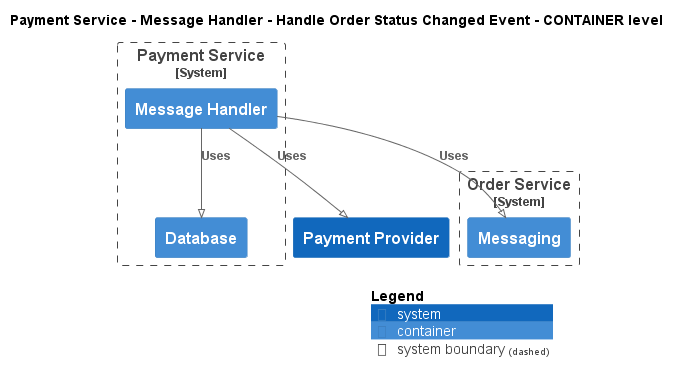

The diagram above was rendered by PlantUML. Its source (embedded in the PNG):
@startuml
!pragma layout smetana
!include ..\..\..\..\..\..\.c4s\C4_Container.puml

AddElementTag("state:new", $bgColor=green, $fontColor=#ffffff, $borderColor=green, $shadowing="False")
AddElementTag("state:changed", $bgColor=orange, $fontColor=#ffffff, $borderColor=orange, $shadowing="False")
AddElementTag("state:removed", $bgColor=red, $fontColor=#ffffff, $borderColor=red, $shadowing="False")

AddRelTag("state:new", $textColor=green, $lineColor=green)
AddRelTag("state:changed", $textColor=orange, $lineColor=orange)
AddRelTag("state:removed", $textColor=red, $lineColor=red)

SHOW_PERSON_PORTRAIT()
LAYOUT_TOP_DOWN()

skinparam linetype polyline

title Payment Service - Message Handler - Handle Order Status Changed Event - CONTAINER level


System_Boundary(ECommercePlatform.SoftwareSystems.PaymentService, "Payment Service") {
    Container(ECommercePlatform.SoftwareSystems.PaymentService.Containers.MessageHandler, "Message Handler", "", "")
    Container(ECommercePlatform.SoftwareSystems.PaymentService.Containers.Database, "Database", "", "")
}

System_Boundary(ECommercePlatform.SoftwareSystems.OrderService, "Order Service") {
    Container(ECommercePlatform.SoftwareSystems.OrderService.Containers.Messaging, "Messaging", "", "")
}
System(ECommercePlatform.SoftwareSystems.PaymentProvider, "Payment Provider", "")

Rel(ECommercePlatform.SoftwareSystems.PaymentService.Containers.MessageHandler, ECommercePlatform.SoftwareSystems.OrderService.Containers.Messaging, "Uses")
Rel(ECommercePlatform.SoftwareSystems.PaymentService.Containers.MessageHandler, ECommercePlatform.SoftwareSystems.PaymentService.Containers.Database, "Uses")
Rel(ECommercePlatform.SoftwareSystems.PaymentService.Containers.MessageHandler, ECommercePlatform.SoftwareSystems.PaymentProvider, "Uses")


SHOW_LEGEND()
@enduml